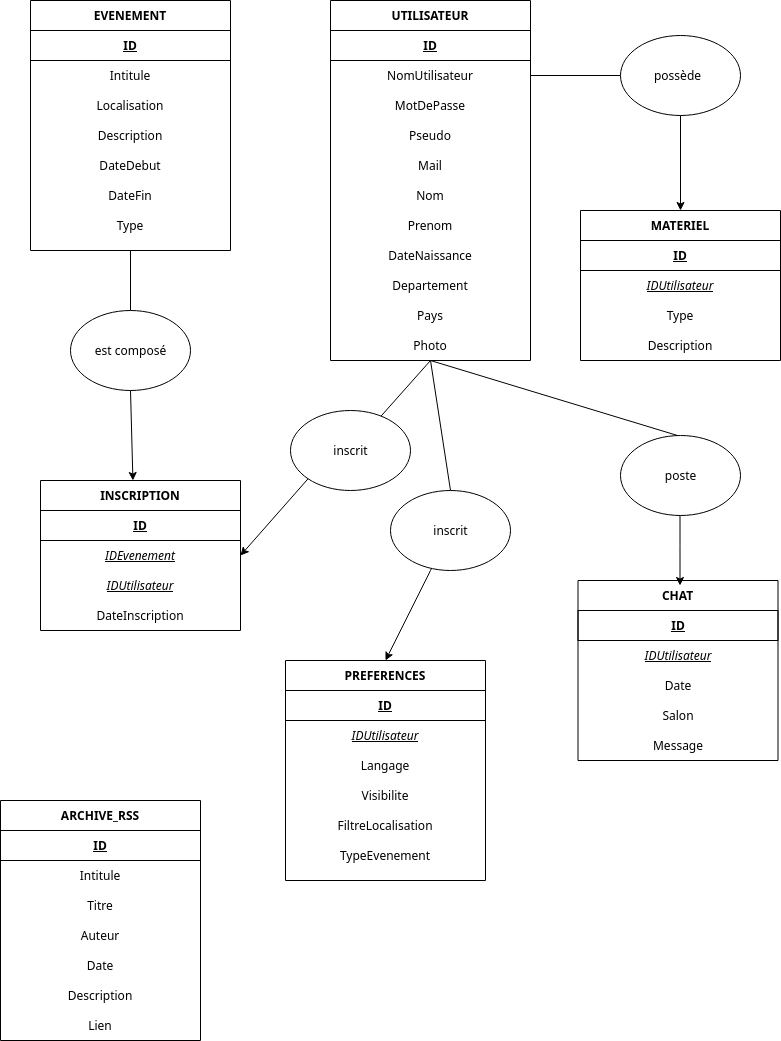

The diagram above was exported from draw.io. Its source (the exported page's mxGraphModel, read from the mxfile embedded in the PNG):
<mxGraphModel dx="1420" dy="802" grid="1" gridSize="10" guides="1" tooltips="1" connect="1" arrows="1" fold="1" page="1" pageScale="1" pageWidth="850" pageHeight="1100" math="0" shadow="0">
  <root>
    <mxCell id="0" />
    <mxCell id="1" parent="0" />
    <mxCell id="sBzcKe80lli_kKgEDg7j-1" value="UTILISATEUR" style="swimlane;startSize=30;" parent="1" vertex="1">
      <mxGeometry x="370" y="20" width="200" height="360" as="geometry" />
    </mxCell>
    <mxCell id="sBzcKe80lli_kKgEDg7j-2" value="ID" style="text;html=1;strokeColor=default;fillColor=none;align=center;verticalAlign=middle;whiteSpace=wrap;rounded=0;strokeWidth=1;fontStyle=5" parent="sBzcKe80lli_kKgEDg7j-1" vertex="1">
      <mxGeometry y="30" width="200" height="30" as="geometry" />
    </mxCell>
    <mxCell id="sBzcKe80lli_kKgEDg7j-3" value="Pseudo" style="text;html=1;strokeColor=none;fillColor=none;align=center;verticalAlign=middle;whiteSpace=wrap;rounded=0;" parent="sBzcKe80lli_kKgEDg7j-1" vertex="1">
      <mxGeometry y="120" width="200" height="30" as="geometry" />
    </mxCell>
    <mxCell id="sBzcKe80lli_kKgEDg7j-5" value="Mail" style="text;html=1;strokeColor=none;fillColor=none;align=center;verticalAlign=middle;whiteSpace=wrap;rounded=0;" parent="sBzcKe80lli_kKgEDg7j-1" vertex="1">
      <mxGeometry y="150" width="200" height="30" as="geometry" />
    </mxCell>
    <mxCell id="sBzcKe80lli_kKgEDg7j-13" value="NomUtilisateur" style="text;html=1;strokeColor=none;fillColor=none;align=center;verticalAlign=middle;whiteSpace=wrap;rounded=0;" parent="sBzcKe80lli_kKgEDg7j-1" vertex="1">
      <mxGeometry y="60" width="200" height="30" as="geometry" />
    </mxCell>
    <mxCell id="sBzcKe80lli_kKgEDg7j-14" value="MotDePasse" style="text;html=1;strokeColor=none;fillColor=none;align=center;verticalAlign=middle;whiteSpace=wrap;rounded=0;" parent="sBzcKe80lli_kKgEDg7j-1" vertex="1">
      <mxGeometry y="90" width="200" height="30" as="geometry" />
    </mxCell>
    <mxCell id="sBzcKe80lli_kKgEDg7j-15" value="Nom" style="text;html=1;strokeColor=none;fillColor=none;align=center;verticalAlign=middle;whiteSpace=wrap;rounded=0;" parent="sBzcKe80lli_kKgEDg7j-1" vertex="1">
      <mxGeometry y="180" width="200" height="30" as="geometry" />
    </mxCell>
    <mxCell id="sBzcKe80lli_kKgEDg7j-16" value="Prenom" style="text;html=1;strokeColor=none;fillColor=none;align=center;verticalAlign=middle;whiteSpace=wrap;rounded=0;" parent="sBzcKe80lli_kKgEDg7j-1" vertex="1">
      <mxGeometry y="210" width="200" height="30" as="geometry" />
    </mxCell>
    <mxCell id="sBzcKe80lli_kKgEDg7j-17" value="DateNaissance" style="text;html=1;strokeColor=none;fillColor=none;align=center;verticalAlign=middle;whiteSpace=wrap;rounded=0;" parent="sBzcKe80lli_kKgEDg7j-1" vertex="1">
      <mxGeometry y="240" width="200" height="30" as="geometry" />
    </mxCell>
    <mxCell id="sBzcKe80lli_kKgEDg7j-19" value="Departement" style="text;html=1;strokeColor=none;fillColor=none;align=center;verticalAlign=middle;whiteSpace=wrap;rounded=0;" parent="sBzcKe80lli_kKgEDg7j-1" vertex="1">
      <mxGeometry y="270" width="200" height="30" as="geometry" />
    </mxCell>
    <mxCell id="sBzcKe80lli_kKgEDg7j-20" value="Pays" style="text;html=1;strokeColor=none;fillColor=none;align=center;verticalAlign=middle;whiteSpace=wrap;rounded=0;" parent="sBzcKe80lli_kKgEDg7j-1" vertex="1">
      <mxGeometry y="300" width="200" height="30" as="geometry" />
    </mxCell>
    <mxCell id="LnY8Jx0iQgnhSg8MTQSk-15" value="Photo" style="text;html=1;strokeColor=none;fillColor=none;align=center;verticalAlign=middle;whiteSpace=wrap;rounded=0;" vertex="1" parent="sBzcKe80lli_kKgEDg7j-1">
      <mxGeometry y="330" width="200" height="30" as="geometry" />
    </mxCell>
    <mxCell id="LnY8Jx0iQgnhSg8MTQSk-4" value="MATERIEL" style="swimlane;startSize=30;" vertex="1" parent="1">
      <mxGeometry x="620" y="230" width="200" height="150" as="geometry" />
    </mxCell>
    <mxCell id="LnY8Jx0iQgnhSg8MTQSk-5" value="ID" style="text;html=1;strokeColor=default;fillColor=none;align=center;verticalAlign=middle;whiteSpace=wrap;rounded=0;strokeWidth=1;fontStyle=5" vertex="1" parent="LnY8Jx0iQgnhSg8MTQSk-4">
      <mxGeometry y="30" width="200" height="30" as="geometry" />
    </mxCell>
    <mxCell id="LnY8Jx0iQgnhSg8MTQSk-6" value="Description" style="text;html=1;strokeColor=none;fillColor=none;align=center;verticalAlign=middle;whiteSpace=wrap;rounded=0;" vertex="1" parent="LnY8Jx0iQgnhSg8MTQSk-4">
      <mxGeometry y="120" width="200" height="30" as="geometry" />
    </mxCell>
    <mxCell id="LnY8Jx0iQgnhSg8MTQSk-8" value="IDUtilisateur" style="text;html=1;strokeColor=none;fillColor=none;align=center;verticalAlign=middle;whiteSpace=wrap;rounded=0;fontStyle=6" vertex="1" parent="LnY8Jx0iQgnhSg8MTQSk-4">
      <mxGeometry y="60" width="200" height="30" as="geometry" />
    </mxCell>
    <mxCell id="LnY8Jx0iQgnhSg8MTQSk-9" value="Type" style="text;html=1;strokeColor=none;fillColor=none;align=center;verticalAlign=middle;whiteSpace=wrap;rounded=0;" vertex="1" parent="LnY8Jx0iQgnhSg8MTQSk-4">
      <mxGeometry y="90" width="200" height="30" as="geometry" />
    </mxCell>
    <mxCell id="LnY8Jx0iQgnhSg8MTQSk-18" value="EVENEMENT" style="swimlane;startSize=30;" vertex="1" parent="1">
      <mxGeometry x="70" y="20" width="200" height="250" as="geometry" />
    </mxCell>
    <mxCell id="LnY8Jx0iQgnhSg8MTQSk-19" value="ID" style="text;html=1;strokeColor=default;fillColor=none;align=center;verticalAlign=middle;whiteSpace=wrap;rounded=0;strokeWidth=1;fontStyle=5" vertex="1" parent="LnY8Jx0iQgnhSg8MTQSk-18">
      <mxGeometry y="30" width="200" height="30" as="geometry" />
    </mxCell>
    <mxCell id="LnY8Jx0iQgnhSg8MTQSk-20" value="Description" style="text;html=1;strokeColor=none;fillColor=none;align=center;verticalAlign=middle;whiteSpace=wrap;rounded=0;" vertex="1" parent="LnY8Jx0iQgnhSg8MTQSk-18">
      <mxGeometry y="120" width="200" height="30" as="geometry" />
    </mxCell>
    <mxCell id="LnY8Jx0iQgnhSg8MTQSk-22" value="Localisation" style="text;html=1;strokeColor=none;fillColor=none;align=center;verticalAlign=middle;whiteSpace=wrap;rounded=0;" vertex="1" parent="LnY8Jx0iQgnhSg8MTQSk-18">
      <mxGeometry y="90" width="200" height="30" as="geometry" />
    </mxCell>
    <mxCell id="LnY8Jx0iQgnhSg8MTQSk-24" value="Intitule" style="text;html=1;strokeColor=none;fillColor=none;align=center;verticalAlign=middle;whiteSpace=wrap;rounded=0;" vertex="1" parent="LnY8Jx0iQgnhSg8MTQSk-18">
      <mxGeometry y="60" width="200" height="30" as="geometry" />
    </mxCell>
    <mxCell id="LnY8Jx0iQgnhSg8MTQSk-26" value="DateDebut" style="text;html=1;strokeColor=none;fillColor=none;align=center;verticalAlign=middle;whiteSpace=wrap;rounded=0;" vertex="1" parent="LnY8Jx0iQgnhSg8MTQSk-18">
      <mxGeometry y="150" width="200" height="30" as="geometry" />
    </mxCell>
    <mxCell id="LnY8Jx0iQgnhSg8MTQSk-27" value="DateFin" style="text;html=1;strokeColor=none;fillColor=none;align=center;verticalAlign=middle;whiteSpace=wrap;rounded=0;" vertex="1" parent="LnY8Jx0iQgnhSg8MTQSk-18">
      <mxGeometry y="180" width="200" height="30" as="geometry" />
    </mxCell>
    <mxCell id="LnY8Jx0iQgnhSg8MTQSk-133" value="Type" style="text;html=1;strokeColor=none;fillColor=none;align=center;verticalAlign=middle;whiteSpace=wrap;rounded=0;" vertex="1" parent="LnY8Jx0iQgnhSg8MTQSk-18">
      <mxGeometry y="210" width="200" height="30" as="geometry" />
    </mxCell>
    <mxCell id="LnY8Jx0iQgnhSg8MTQSk-33" value="" style="endArrow=classic;html=1;rounded=0;entryX=0.5;entryY=0;entryDx=0;entryDy=0;startArrow=none;" edge="1" parent="1" source="LnY8Jx0iQgnhSg8MTQSk-34" target="LnY8Jx0iQgnhSg8MTQSk-4">
      <mxGeometry width="50" height="50" relative="1" as="geometry">
        <mxPoint x="570" y="160" as="sourcePoint" />
        <mxPoint x="720" y="160" as="targetPoint" />
        <Array as="points">
          <mxPoint x="720" y="90" />
        </Array>
      </mxGeometry>
    </mxCell>
    <mxCell id="LnY8Jx0iQgnhSg8MTQSk-34" value="" style="ellipse;whiteSpace=wrap;html=1;" vertex="1" parent="1">
      <mxGeometry x="660" y="55" width="120" height="80" as="geometry" />
    </mxCell>
    <mxCell id="LnY8Jx0iQgnhSg8MTQSk-35" value="" style="endArrow=none;html=1;rounded=0;entryX=0;entryY=0.5;entryDx=0;entryDy=0;exitX=1;exitY=0.5;exitDx=0;exitDy=0;" edge="1" parent="1" source="sBzcKe80lli_kKgEDg7j-13" target="LnY8Jx0iQgnhSg8MTQSk-34">
      <mxGeometry width="50" height="50" relative="1" as="geometry">
        <mxPoint x="570" y="160" as="sourcePoint" />
        <mxPoint x="720" y="230" as="targetPoint" />
        <Array as="points" />
      </mxGeometry>
    </mxCell>
    <mxCell id="LnY8Jx0iQgnhSg8MTQSk-36" value="possède" style="text;html=1;strokeColor=none;fillColor=none;align=center;verticalAlign=middle;whiteSpace=wrap;rounded=0;" vertex="1" parent="1">
      <mxGeometry x="655" y="80" width="125" height="30" as="geometry" />
    </mxCell>
    <mxCell id="LnY8Jx0iQgnhSg8MTQSk-44" value="ARCHIVE_RSS" style="swimlane;startSize=30;" vertex="1" parent="1">
      <mxGeometry x="40" y="820" width="200" height="240" as="geometry" />
    </mxCell>
    <mxCell id="LnY8Jx0iQgnhSg8MTQSk-45" value="ID" style="text;html=1;strokeColor=default;fillColor=none;align=center;verticalAlign=middle;whiteSpace=wrap;rounded=0;strokeWidth=1;fontStyle=5" vertex="1" parent="LnY8Jx0iQgnhSg8MTQSk-44">
      <mxGeometry y="30" width="200" height="30" as="geometry" />
    </mxCell>
    <mxCell id="LnY8Jx0iQgnhSg8MTQSk-46" value="Auteur" style="text;html=1;strokeColor=none;fillColor=none;align=center;verticalAlign=middle;whiteSpace=wrap;rounded=0;" vertex="1" parent="LnY8Jx0iQgnhSg8MTQSk-44">
      <mxGeometry y="120" width="200" height="30" as="geometry" />
    </mxCell>
    <mxCell id="LnY8Jx0iQgnhSg8MTQSk-47" value="Titre" style="text;html=1;strokeColor=none;fillColor=none;align=center;verticalAlign=middle;whiteSpace=wrap;rounded=0;" vertex="1" parent="LnY8Jx0iQgnhSg8MTQSk-44">
      <mxGeometry y="90" width="200" height="30" as="geometry" />
    </mxCell>
    <mxCell id="LnY8Jx0iQgnhSg8MTQSk-48" value="Intitule" style="text;html=1;strokeColor=none;fillColor=none;align=center;verticalAlign=middle;whiteSpace=wrap;rounded=0;" vertex="1" parent="LnY8Jx0iQgnhSg8MTQSk-44">
      <mxGeometry y="60" width="200" height="30" as="geometry" />
    </mxCell>
    <mxCell id="LnY8Jx0iQgnhSg8MTQSk-49" value="Date" style="text;html=1;strokeColor=none;fillColor=none;align=center;verticalAlign=middle;whiteSpace=wrap;rounded=0;" vertex="1" parent="LnY8Jx0iQgnhSg8MTQSk-44">
      <mxGeometry y="150" width="200" height="30" as="geometry" />
    </mxCell>
    <mxCell id="LnY8Jx0iQgnhSg8MTQSk-50" value="Description" style="text;html=1;strokeColor=none;fillColor=none;align=center;verticalAlign=middle;whiteSpace=wrap;rounded=0;" vertex="1" parent="LnY8Jx0iQgnhSg8MTQSk-44">
      <mxGeometry y="180" width="200" height="30" as="geometry" />
    </mxCell>
    <mxCell id="LnY8Jx0iQgnhSg8MTQSk-95" value="Lien" style="text;html=1;strokeColor=none;fillColor=none;align=center;verticalAlign=middle;whiteSpace=wrap;rounded=0;" vertex="1" parent="LnY8Jx0iQgnhSg8MTQSk-44">
      <mxGeometry y="210" width="200" height="30" as="geometry" />
    </mxCell>
    <mxCell id="LnY8Jx0iQgnhSg8MTQSk-51" value="INSCRIPTION" style="swimlane;startSize=30;" vertex="1" parent="1">
      <mxGeometry x="80" y="500" width="200" height="150" as="geometry" />
    </mxCell>
    <mxCell id="LnY8Jx0iQgnhSg8MTQSk-52" value="ID" style="text;html=1;strokeColor=default;fillColor=none;align=center;verticalAlign=middle;whiteSpace=wrap;rounded=0;strokeWidth=1;fontStyle=5" vertex="1" parent="LnY8Jx0iQgnhSg8MTQSk-51">
      <mxGeometry y="30" width="200" height="30" as="geometry" />
    </mxCell>
    <mxCell id="LnY8Jx0iQgnhSg8MTQSk-53" value="DateInscription" style="text;html=1;strokeColor=none;fillColor=none;align=center;verticalAlign=middle;whiteSpace=wrap;rounded=0;" vertex="1" parent="LnY8Jx0iQgnhSg8MTQSk-51">
      <mxGeometry y="120" width="200" height="30" as="geometry" />
    </mxCell>
    <mxCell id="LnY8Jx0iQgnhSg8MTQSk-54" value="IDUtilisateur" style="text;html=1;strokeColor=none;fillColor=none;align=center;verticalAlign=middle;whiteSpace=wrap;rounded=0;fontStyle=6" vertex="1" parent="LnY8Jx0iQgnhSg8MTQSk-51">
      <mxGeometry y="90" width="200" height="30" as="geometry" />
    </mxCell>
    <mxCell id="LnY8Jx0iQgnhSg8MTQSk-55" value="IDEvenement" style="text;html=1;strokeColor=none;fillColor=none;align=center;verticalAlign=middle;whiteSpace=wrap;rounded=0;fontStyle=6" vertex="1" parent="LnY8Jx0iQgnhSg8MTQSk-51">
      <mxGeometry y="60" width="200" height="30" as="geometry" />
    </mxCell>
    <mxCell id="LnY8Jx0iQgnhSg8MTQSk-58" value="CHAT" style="swimlane;startSize=30;" vertex="1" parent="1">
      <mxGeometry x="617.5" y="600" width="200" height="180" as="geometry" />
    </mxCell>
    <mxCell id="LnY8Jx0iQgnhSg8MTQSk-59" value="ID" style="text;html=1;strokeColor=default;fillColor=none;align=center;verticalAlign=middle;whiteSpace=wrap;rounded=0;strokeWidth=1;fontStyle=5" vertex="1" parent="LnY8Jx0iQgnhSg8MTQSk-58">
      <mxGeometry y="30" width="200" height="30" as="geometry" />
    </mxCell>
    <mxCell id="LnY8Jx0iQgnhSg8MTQSk-61" value="Date" style="text;html=1;strokeColor=none;fillColor=none;align=center;verticalAlign=middle;whiteSpace=wrap;rounded=0;" vertex="1" parent="LnY8Jx0iQgnhSg8MTQSk-58">
      <mxGeometry y="90" width="200" height="30" as="geometry" />
    </mxCell>
    <mxCell id="LnY8Jx0iQgnhSg8MTQSk-106" value="Salon" style="text;html=1;strokeColor=none;fillColor=none;align=center;verticalAlign=middle;whiteSpace=wrap;rounded=0;" vertex="1" parent="LnY8Jx0iQgnhSg8MTQSk-58">
      <mxGeometry y="120" width="200" height="30" as="geometry" />
    </mxCell>
    <mxCell id="LnY8Jx0iQgnhSg8MTQSk-113" value="IDUtilisateur" style="text;html=1;strokeColor=none;fillColor=none;align=center;verticalAlign=middle;whiteSpace=wrap;rounded=0;fontStyle=6" vertex="1" parent="LnY8Jx0iQgnhSg8MTQSk-58">
      <mxGeometry y="60" width="200" height="30" as="geometry" />
    </mxCell>
    <mxCell id="LnY8Jx0iQgnhSg8MTQSk-96" value="Message" style="text;html=1;strokeColor=none;fillColor=none;align=center;verticalAlign=middle;whiteSpace=wrap;rounded=0;" vertex="1" parent="LnY8Jx0iQgnhSg8MTQSk-58">
      <mxGeometry y="150" width="200" height="30" as="geometry" />
    </mxCell>
    <mxCell id="LnY8Jx0iQgnhSg8MTQSk-74" value="" style="ellipse;whiteSpace=wrap;html=1;" vertex="1" parent="1">
      <mxGeometry x="110" y="330" width="120" height="80" as="geometry" />
    </mxCell>
    <mxCell id="LnY8Jx0iQgnhSg8MTQSk-76" value="est composé" style="text;html=1;strokeColor=none;fillColor=none;align=center;verticalAlign=middle;whiteSpace=wrap;rounded=0;" vertex="1" parent="1">
      <mxGeometry x="107.5" y="355" width="125" height="30" as="geometry" />
    </mxCell>
    <mxCell id="LnY8Jx0iQgnhSg8MTQSk-85" value="" style="ellipse;whiteSpace=wrap;html=1;" vertex="1" parent="1">
      <mxGeometry x="330" y="430" width="120" height="80" as="geometry" />
    </mxCell>
    <mxCell id="LnY8Jx0iQgnhSg8MTQSk-86" value="inscrit" style="text;html=1;strokeColor=none;fillColor=none;align=center;verticalAlign=middle;whiteSpace=wrap;rounded=0;" vertex="1" parent="1">
      <mxGeometry x="327.5" y="455" width="125" height="30" as="geometry" />
    </mxCell>
    <mxCell id="LnY8Jx0iQgnhSg8MTQSk-84" value="" style="endArrow=classic;html=1;rounded=0;startArrow=none;entryX=1;entryY=0.5;entryDx=0;entryDy=0;exitX=0;exitY=1;exitDx=0;exitDy=0;" edge="1" parent="1" source="LnY8Jx0iQgnhSg8MTQSk-85" target="LnY8Jx0iQgnhSg8MTQSk-55">
      <mxGeometry width="50" height="50" relative="1" as="geometry">
        <mxPoint x="340" y="470" as="sourcePoint" />
        <mxPoint x="295" y="570" as="targetPoint" />
        <Array as="points" />
      </mxGeometry>
    </mxCell>
    <mxCell id="LnY8Jx0iQgnhSg8MTQSk-88" value="" style="endArrow=none;html=1;rounded=0;entryX=0.5;entryY=1;entryDx=0;entryDy=0;" edge="1" parent="1" source="LnY8Jx0iQgnhSg8MTQSk-85" target="LnY8Jx0iQgnhSg8MTQSk-15">
      <mxGeometry width="50" height="50" relative="1" as="geometry">
        <mxPoint x="470" y="430" as="sourcePoint" />
        <mxPoint x="520" y="380" as="targetPoint" />
      </mxGeometry>
    </mxCell>
    <mxCell id="LnY8Jx0iQgnhSg8MTQSk-89" value="" style="endArrow=none;html=1;rounded=0;exitX=0.5;exitY=0;exitDx=0;exitDy=0;" edge="1" parent="1" source="LnY8Jx0iQgnhSg8MTQSk-74">
      <mxGeometry width="50" height="50" relative="1" as="geometry">
        <mxPoint x="170" y="280" as="sourcePoint" />
        <mxPoint x="170" y="270" as="targetPoint" />
      </mxGeometry>
    </mxCell>
    <mxCell id="LnY8Jx0iQgnhSg8MTQSk-114" value="" style="ellipse;whiteSpace=wrap;html=1;" vertex="1" parent="1">
      <mxGeometry x="660" y="455" width="120" height="80" as="geometry" />
    </mxCell>
    <mxCell id="LnY8Jx0iQgnhSg8MTQSk-115" value="poste" style="text;html=1;strokeColor=none;fillColor=none;align=center;verticalAlign=middle;whiteSpace=wrap;rounded=0;fontStyle=0" vertex="1" parent="1">
      <mxGeometry x="657.5" y="480" width="125" height="30" as="geometry" />
    </mxCell>
    <mxCell id="LnY8Jx0iQgnhSg8MTQSk-117" value="" style="endArrow=none;html=1;rounded=0;entryX=0.5;entryY=1;entryDx=0;entryDy=0;" edge="1" parent="1" target="LnY8Jx0iQgnhSg8MTQSk-15">
      <mxGeometry width="50" height="50" relative="1" as="geometry">
        <mxPoint x="717" y="455" as="sourcePoint" />
        <mxPoint x="717" y="390" as="targetPoint" />
        <Array as="points" />
      </mxGeometry>
    </mxCell>
    <mxCell id="LnY8Jx0iQgnhSg8MTQSk-118" value="" style="endArrow=classic;html=1;rounded=0;startArrow=none;" edge="1" parent="1">
      <mxGeometry width="50" height="50" relative="1" as="geometry">
        <mxPoint x="719.5" y="535" as="sourcePoint" />
        <mxPoint x="719.5" y="605" as="targetPoint" />
        <Array as="points">
          <mxPoint x="719.5" y="565" />
        </Array>
      </mxGeometry>
    </mxCell>
    <mxCell id="LnY8Jx0iQgnhSg8MTQSk-119" value="PREFERENCES" style="swimlane;startSize=30;" vertex="1" parent="1">
      <mxGeometry x="325" y="680" width="200" height="220" as="geometry" />
    </mxCell>
    <mxCell id="LnY8Jx0iQgnhSg8MTQSk-120" value="ID" style="text;html=1;strokeColor=default;fillColor=none;align=center;verticalAlign=middle;whiteSpace=wrap;rounded=0;strokeWidth=1;fontStyle=5" vertex="1" parent="LnY8Jx0iQgnhSg8MTQSk-119">
      <mxGeometry y="30" width="200" height="30" as="geometry" />
    </mxCell>
    <mxCell id="LnY8Jx0iQgnhSg8MTQSk-121" value="Visibilite" style="text;html=1;strokeColor=none;fillColor=none;align=center;verticalAlign=middle;whiteSpace=wrap;rounded=0;" vertex="1" parent="LnY8Jx0iQgnhSg8MTQSk-119">
      <mxGeometry y="120" width="200" height="30" as="geometry" />
    </mxCell>
    <mxCell id="LnY8Jx0iQgnhSg8MTQSk-122" value="Langage" style="text;html=1;strokeColor=none;fillColor=none;align=center;verticalAlign=middle;whiteSpace=wrap;rounded=0;" vertex="1" parent="LnY8Jx0iQgnhSg8MTQSk-119">
      <mxGeometry y="90" width="200" height="30" as="geometry" />
    </mxCell>
    <mxCell id="LnY8Jx0iQgnhSg8MTQSk-123" value="&lt;u&gt;&lt;i&gt;IDUtilisateur&lt;/i&gt;&lt;/u&gt;" style="text;html=1;strokeColor=none;fillColor=none;align=center;verticalAlign=middle;whiteSpace=wrap;rounded=0;" vertex="1" parent="LnY8Jx0iQgnhSg8MTQSk-119">
      <mxGeometry y="60" width="200" height="30" as="geometry" />
    </mxCell>
    <mxCell id="LnY8Jx0iQgnhSg8MTQSk-124" value="FiltreLocalisation" style="text;html=1;strokeColor=none;fillColor=none;align=center;verticalAlign=middle;whiteSpace=wrap;rounded=0;" vertex="1" parent="LnY8Jx0iQgnhSg8MTQSk-119">
      <mxGeometry y="150" width="200" height="30" as="geometry" />
    </mxCell>
    <mxCell id="LnY8Jx0iQgnhSg8MTQSk-125" value="TypeEvenement" style="text;html=1;strokeColor=none;fillColor=none;align=center;verticalAlign=middle;whiteSpace=wrap;rounded=0;" vertex="1" parent="LnY8Jx0iQgnhSg8MTQSk-119">
      <mxGeometry y="180" width="200" height="30" as="geometry" />
    </mxCell>
    <mxCell id="LnY8Jx0iQgnhSg8MTQSk-127" value="" style="ellipse;whiteSpace=wrap;html=1;" vertex="1" parent="1">
      <mxGeometry x="430" y="510" width="120" height="80" as="geometry" />
    </mxCell>
    <mxCell id="LnY8Jx0iQgnhSg8MTQSk-128" value="inscrit" style="text;html=1;strokeColor=none;fillColor=none;align=center;verticalAlign=middle;whiteSpace=wrap;rounded=0;" vertex="1" parent="1">
      <mxGeometry x="427.5" y="535" width="125" height="30" as="geometry" />
    </mxCell>
    <mxCell id="LnY8Jx0iQgnhSg8MTQSk-129" value="" style="endArrow=classic;html=1;rounded=0;startArrow=none;entryX=0.5;entryY=0;entryDx=0;entryDy=0;" edge="1" parent="1" source="LnY8Jx0iQgnhSg8MTQSk-127" target="LnY8Jx0iQgnhSg8MTQSk-119">
      <mxGeometry width="50" height="50" relative="1" as="geometry">
        <mxPoint x="470" y="600" as="sourcePoint" />
        <mxPoint x="400" y="605" as="targetPoint" />
        <Array as="points">
          <mxPoint x="470" y="590" />
        </Array>
      </mxGeometry>
    </mxCell>
    <mxCell id="LnY8Jx0iQgnhSg8MTQSk-130" value="" style="endArrow=none;html=1;rounded=0;entryX=0.5;entryY=1;entryDx=0;entryDy=0;exitX=0.5;exitY=0;exitDx=0;exitDy=0;" edge="1" parent="1" source="LnY8Jx0iQgnhSg8MTQSk-127" target="LnY8Jx0iQgnhSg8MTQSk-15">
      <mxGeometry width="50" height="50" relative="1" as="geometry">
        <mxPoint x="520" y="470" as="sourcePoint" />
        <mxPoint x="605" y="500" as="targetPoint" />
      </mxGeometry>
    </mxCell>
    <mxCell id="LnY8Jx0iQgnhSg8MTQSk-132" value="" style="endArrow=classic;html=1;rounded=0;startArrow=none;entryX=1;entryY=0.5;entryDx=0;entryDy=0;exitX=0.5;exitY=1;exitDx=0;exitDy=0;" edge="1" parent="1" source="LnY8Jx0iQgnhSg8MTQSk-74">
      <mxGeometry width="50" height="50" relative="1" as="geometry">
        <mxPoint x="170" y="430" as="sourcePoint" />
        <mxPoint x="172.43" y="500" as="targetPoint" />
        <Array as="points" />
      </mxGeometry>
    </mxCell>
  </root>
</mxGraphModel>